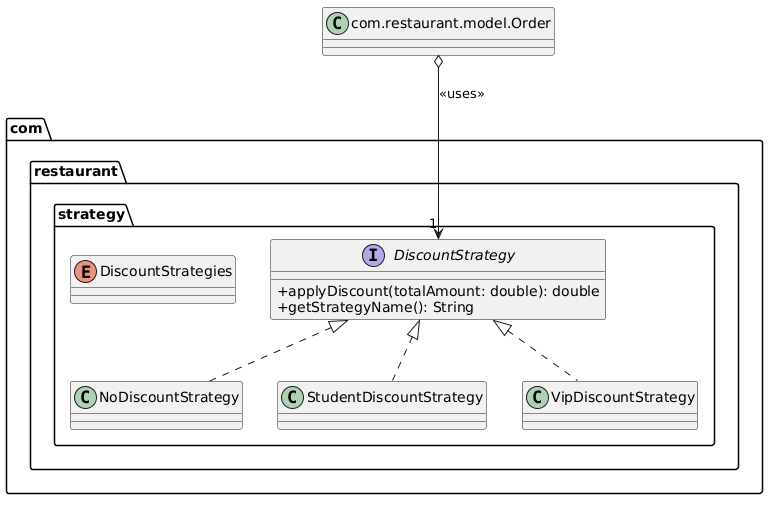

The diagram above was rendered by PlantUML. Its source (embedded in the PNG):
@startuml
skinparam classAttributeIconSize 0
package "com.restaurant.strategy" {
    interface DiscountStrategy {
        +applyDiscount(totalAmount: double): double
        +getStrategyName(): String
    }
    class NoDiscountStrategy implements DiscountStrategy
    class StudentDiscountStrategy implements DiscountStrategy
    class VipDiscountStrategy implements DiscountStrategy
    enum DiscountStrategies
}
class "com.restaurant.model.Order" as Order

Order o--> "1" DiscountStrategy : <<uses>>
@enduml